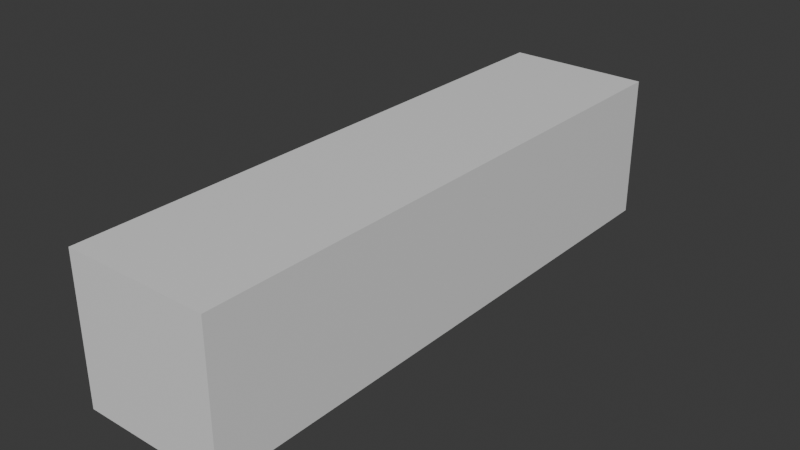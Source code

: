 # Source: cube_export_test.blend  (saved by Blender 4.2.66; exported with 4.5.12 LTS)
import bpy
from mathutils import Matrix  # noqa: F401  (used for matrix-valued properties, if any)

bpy.ops.wm.read_factory_settings(use_empty=True)
scene = bpy.context.scene
scene.name = 'Scene'

# ---- collections
col_collection = bpy.data.collections.new('Collection'); scene.collection.children.link(col_collection)

# ---- materials (node trees are filled in below, after node groups)
mat_material = bpy.data.materials.new('Material')
mat_material.alpha_threshold = 0.0
mat_material.use_transparent_shadow = False
mat_material.roughness = 0.5
mat_material.line_color = (0.0, 0.0, 0.0, 1.0)

# ---- material node trees
mat_material.use_nodes = True; mat_material.node_tree.nodes.clear()
_N = mat_material.node_tree.nodes; _L = mat_material.node_tree.links
n0 = _N.new('ShaderNodeOutputMaterial'); n0.name = 'Material Output'; n0.location = (300, 300)
n1 = _N.new('ShaderNodeBsdfPrincipled'); n1.name = 'Principled BSDF'; n1.location = (10, 300)
n1.inputs[3].default_value = 1.45
_L.new(n1.outputs[0], n0.inputs[0])
n0.is_active_output = True

# ---- world
world_world = bpy.data.worlds.new('World'); scene.world = world_world
world_world.use_nodes = True; world_world.node_tree.nodes.clear()
_N = world_world.node_tree.nodes; _L = world_world.node_tree.links
n0 = _N.new('ShaderNodeOutputWorld'); n0.name = 'World Output'; n0.location = (300, 300)
n1 = _N.new('ShaderNodeBackground'); n1.name = 'Background'; n1.location = (10, 300)
n1.inputs[0].default_value = (0.05088, 0.05088, 0.05088, 1.0)
_L.new(n1.outputs[0], n0.inputs[0])
n0.is_active_output = True
world_world.color = (0.05088, 0.05088, 0.05088)
world_world.sun_shadow_jitter_overblur = 0.0

# ---- meshes
me_cube = bpy.data.meshes.new('Cube')
me_cube.from_pydata([(1.0, 1.0, 1.0), (1.0, 1.0, -1.0), (1.0, -1.0, 1.0), (1.0, -1.0, -1.0), (-1.0, 1.0, 1.0), (-1.0, 1.0, -1.0), (-1.0, -1.0, 1.0), (-1.0, -1.0, -1.0)], [], [(0, 4, 6, 2), (3, 2, 6, 7), (7, 6, 4, 5), (5, 1, 3, 7), (1, 0, 2, 3), (5, 4, 0, 1)])
_uv = me_cube.uv_layers.new(name='UVMap')
_uv.uv.foreach_set('vector', [0.625, 0.5, 0.875, 0.5, 0.875, 0.75, 0.625, 0.75, 0.375, 0.75, 0.625, 0.75, 0.625, 1.0, 0.375, 1.0, 0.375, 0.0, 0.625, 0.0, 0.625, 0.25, 0.375, 0.25, 0.125, 0.5, 0.375, 0.5, 0.375, 0.75, 0.125, 0.75, 0.375, 0.5, 0.625, 0.5, 0.625, 0.75, 0.375, 0.75, 0.375, 0.25, 0.625, 0.25, 0.625, 0.5, 0.375, 0.5])
me_cube.materials.append(mat_material)
me_cube.use_mirror_vertex_groups = False
me_cube.update()

# ---- objects
ob_cube = bpy.data.objects.new('Cube', me_cube)

# ---- transforms, parenting, visibility, modifiers, constraints
ob_cube.location = (0.0, 0.0, 0.0)
ob_cube.scale = (1.0, 4.0, 1.0)
ob_cube.lock_rotations_4d = False
ob_cube.empty_display_type = 'ARROWS'
ob_cube.lineart.crease_threshold = 0.0

# ---- collection membership
col_collection.objects.link(ob_cube)

# ---- scene / render settings (as saved in the file)
scene.frame_start = 1; scene.frame_end = 250; scene.frame_set(1)
scene.render.engine = 'BLENDER_EEVEE_NEXT'
bpy.context.view_layer.update()

# ---- added for rendering (the .blend has no active camera and no usable light): camera, sun
cam_auto = bpy.data.cameras.new('AutoCamera')
cam_auto.lens = 50.0
cam_auto.sensor_width = 36.0
cam_auto.clip_end = 1000.0
ob_auto_camera = bpy.data.objects.new('AutoCamera', cam_auto)
scene.collection.objects.link(ob_auto_camera)
ob_auto_camera.location = (7.85079, -9.42095, 6.28063)
ob_auto_camera.rotation_euler = (1.09748, -7.21219e-08, 0.694738)
scene.camera = ob_auto_camera
light_auto_sun = bpy.data.lights.new('AutoSun', 'SUN')
light_auto_sun.energy = 3.0
light_auto_sun.angle = 0.0523599
ob_auto_sun = bpy.data.objects.new('AutoSun', light_auto_sun)
scene.collection.objects.link(ob_auto_sun)
ob_auto_sun.rotation_euler = (0.872665, 0.174533, 0.523599)
bpy.context.view_layer.update()
